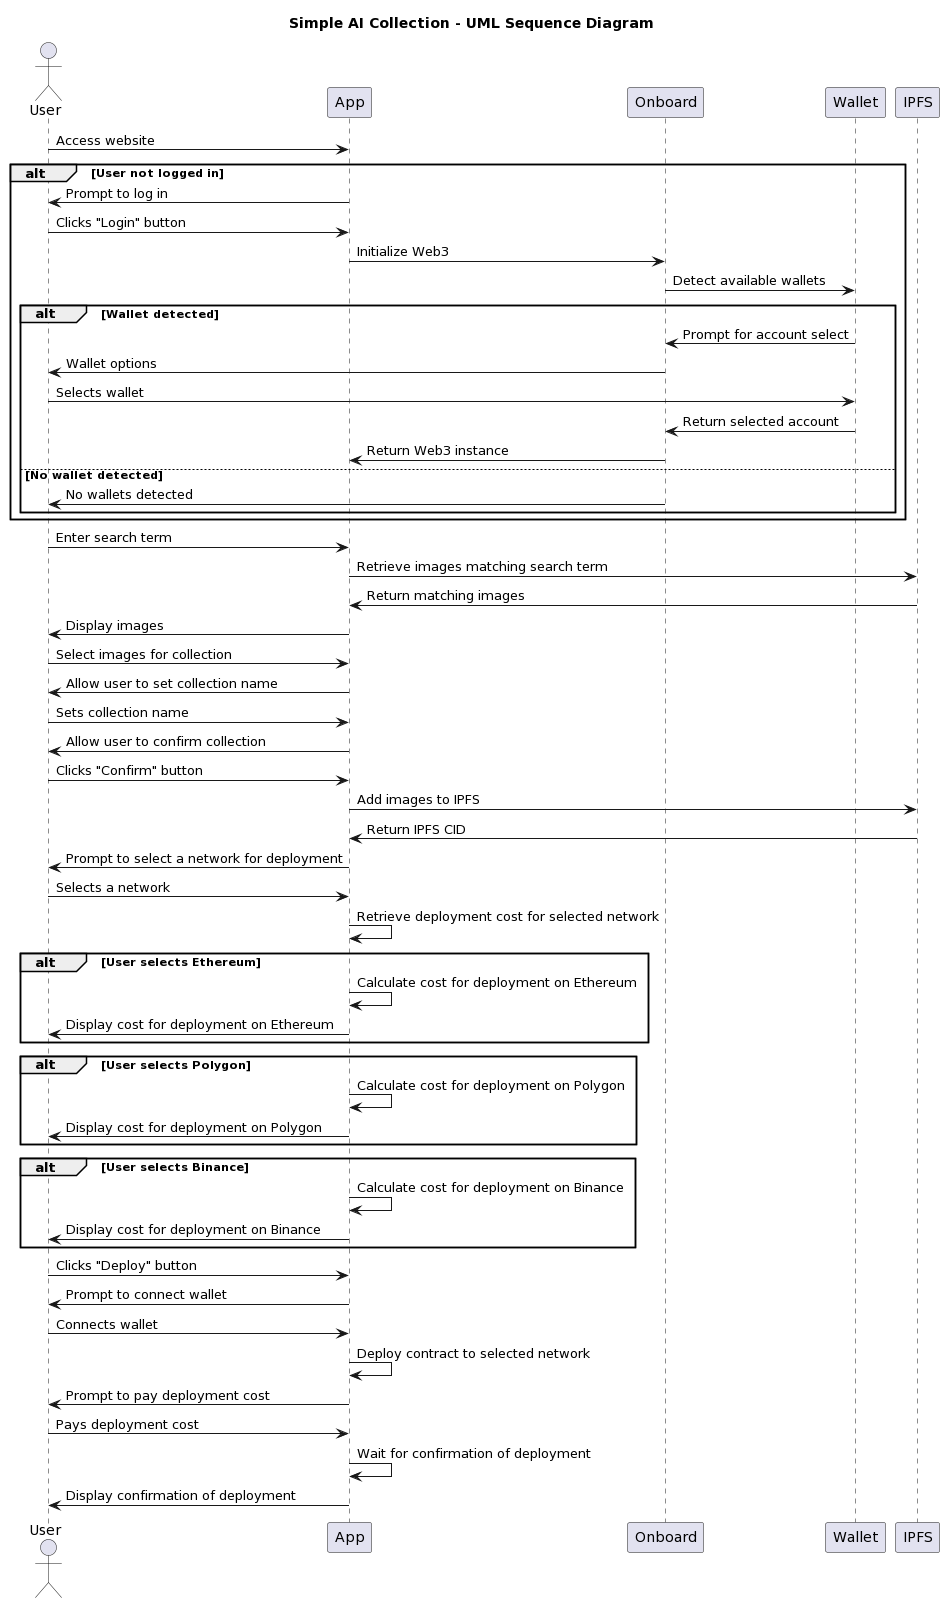

The diagram above was rendered by PlantUML. Its source (embedded in the PNG):
@startuml
title Simple AI Collection - UML Sequence Diagram

actor User

User -> App: Access website

alt User not logged in
    App -> User: Prompt to log in
    User -> App: Clicks "Login" button
    App -> Onboard: Initialize Web3
    Onboard -> Wallet: Detect available wallets
    alt Wallet detected
        Wallet -> Onboard: Prompt for account select
        Onboard -> User: Wallet options
        User -> Wallet: Selects wallet
        Wallet -> Onboard: Return selected account
        Onboard -> App: Return Web3 instance
    else No wallet detected
        Onboard -> User: No wallets detected
    end
end

User -> App: Enter search term
App -> IPFS: Retrieve images matching search term
IPFS -> App: Return matching images
App -> User: Display images
User -> App: Select images for collection
App -> User: Allow user to set collection name
User -> App: Sets collection name
App -> User: Allow user to confirm collection
User -> App: Clicks "Confirm" button
App -> IPFS: Add images to IPFS
IPFS -> App: Return IPFS CID
App -> User: Prompt to select a network for deployment
User -> App: Selects a network
App -> App: Retrieve deployment cost for selected network
alt User selects Ethereum
    App -> App: Calculate cost for deployment on Ethereum
    App -> User: Display cost for deployment on Ethereum
end
alt User selects Polygon
    App -> App: Calculate cost for deployment on Polygon
    App -> User: Display cost for deployment on Polygon
end
alt User selects Binance
    App -> App: Calculate cost for deployment on Binance
    App -> User: Display cost for deployment on Binance
end

User -> App: Clicks "Deploy" button
App -> User: Prompt to connect wallet
User -> App: Connects wallet
App -> App: Deploy contract to selected network
App -> User: Prompt to pay deployment cost
User -> App: Pays deployment cost
App -> App: Wait for confirmation of deployment
App -> User: Display confirmation of deployment
@enduml